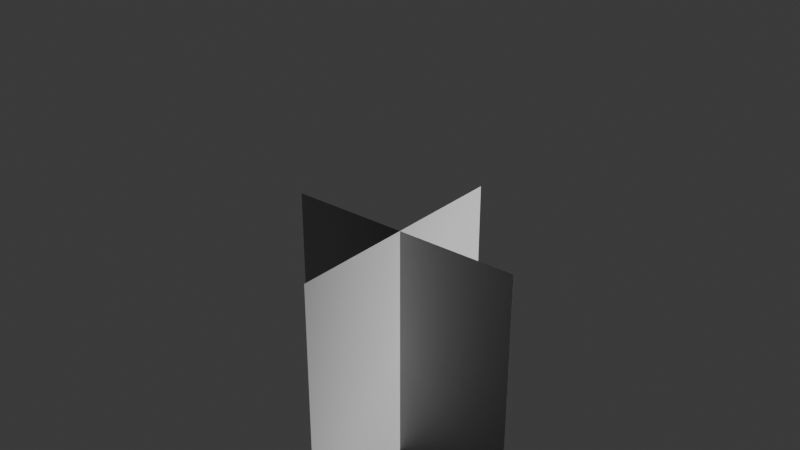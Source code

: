 # Source: grassblend.blend  (saved by Blender 4.1.24; exported with 4.5.12 LTS)
import bpy
from mathutils import Matrix  # noqa: F401  (used for matrix-valued properties, if any)

bpy.ops.wm.read_factory_settings(use_empty=True)
scene = bpy.context.scene
scene.name = 'Scene'

# ---- world
world_world = bpy.data.worlds.new('World'); scene.world = world_world
world_world.use_nodes = True; world_world.node_tree.nodes.clear()
_N = world_world.node_tree.nodes; _L = world_world.node_tree.links
n0 = _N.new('ShaderNodeOutputWorld'); n0.name = 'World Output'; n0.location = (300, 300)
n1 = _N.new('ShaderNodeBackground'); n1.name = 'Background'; n1.location = (10, 300)
n1.inputs[0].default_value = (0.05088, 0.05088, 0.05088, 1.0)
_L.new(n1.outputs[0], n0.inputs[0])
n0.is_active_output = True
world_world.color = (0.05088, 0.05088, 0.05088)
world_world.use_sun_shadow = False
world_world.sun_shadow_jitter_overblur = 0.0

# ---- meshes
me_grass = bpy.data.meshes.new('grass')
me_grass.from_pydata([(0.0, 50.0, -25.0), (0.0, 0.0, -25.0), (0.0, 0.0, 25.0), (0.0, 50.0, 25.0), (-25.0, 50.0, 0.0), (-25.0, 0.0, 0.0), (25.0, 0.0, 0.0), (25.0, 50.0, 0.0)], [], [(0, 1, 2, 3), (4, 5, 6, 7)])
me_grass.polygons.foreach_set('use_smooth', [True] * 2)
_uv = me_grass.uv_layers.new(name='UVMap')
_uv.uv.foreach_set('vector', [0.0146, 0.9741, 0.0146, 0.0033, 0.9854, 0.0033, 0.9854, 0.9741, 0.0146, 0.9741, 0.0146, 0.0033, 0.9854, 0.0033, 0.9854, 0.9741])
me_grass.update()
me_grass.normals_split_custom_set([tuple(v) for v in zip(*[iter([4.371e-08, 1.0, 4.777e-05, 4.371e-08, 1.0, -4.371e-08, 4.371e-08, 1.0, 0.0, 4.371e-08, 1.0, -4.8e-05, 0.0, 0.0, 1.0, 0.0, 0.0, 1.0, 0.0, 0.0, 1.0, 0.0, 0.0, 1.0])] * 3)])
me_cube_001 = bpy.data.meshes.new('Cube.001')
me_cube_001.from_pydata([(-6.591, -1.534, -2.463), (-6.591, -1.534, 2.463), (-6.591, 1.534, -2.463), (-6.591, 1.534, 2.463), (6.591, -1.534, -2.463), (6.591, -1.534, 2.463), (6.591, 1.534, -2.463), (6.591, 1.534, 2.463)], [], [(0, 1, 3, 2), (2, 3, 7, 6), (6, 7, 5, 4), (4, 5, 1, 0), (2, 6, 4, 0), (7, 3, 1, 5)])
_uv = me_cube_001.uv_layers.new(name='UVMap')
_uv.uv.foreach_set('vector', [0.375, 0.0, 0.625, 0.0, 0.625, 0.25, 0.375, 0.25, 0.375, 0.25, 0.625, 0.25, 0.625, 0.5, 0.375, 0.5, 0.375, 0.5, 0.625, 0.5, 0.625, 0.75, 0.375, 0.75, 0.375, 0.75, 0.625, 0.75, 0.625, 1.0, 0.375, 1.0, 0.125, 0.5, 0.375, 0.5, 0.375, 0.75, 0.125, 0.75, 0.625, 0.5, 0.875, 0.5, 0.875, 0.75, 0.625, 0.75])
me_cube_001.update()

# ---- objects
ob_grass = bpy.data.objects.new('grass', me_grass)
ob_cube = bpy.data.objects.new('Cube', me_cube_001)

# ---- transforms, parenting, visibility, modifiers, constraints
ob_grass.location = (0.0, 0.0, 0.0)
ob_grass.rotation_euler = (1.571, -0.0, 0.0)
_m = ob_grass.modifiers.new('NormalEdit', 'NORMAL_EDIT')
_m.target = ob_cube
ob_cube.location = (0.0, 0.0, 100.0)

# ---- collection membership
scene.collection.objects.link(ob_grass)
scene.collection.objects.link(ob_cube)

# ---- scene / render settings (as saved in the file)
scene.frame_start = 1; scene.frame_end = 250; scene.frame_set(1)
scene.render.engine = 'BLENDER_EEVEE_NEXT'
scene.cycles.sampling_pattern = 'TABULATED_SOBOL'
scene.eevee.ray_tracing_options.trace_max_roughness = 0.0
bpy.context.view_layer.update()

# ---- added for rendering (the .blend has no active camera and no usable light): camera, sun
cam_auto = bpy.data.cameras.new('AutoCamera')
cam_auto.lens = 50.0
cam_auto.sensor_width = 36.0
cam_auto.clip_end = 2021.49
ob_auto_camera = bpy.data.objects.new('AutoCamera', cam_auto)
scene.collection.objects.link(ob_auto_camera)
ob_auto_camera.location = (115.185, -138.222, 143.38)
ob_auto_camera.rotation_euler = (1.09748, -7.21219e-08, 0.694738)
scene.camera = ob_auto_camera
light_auto_sun = bpy.data.lights.new('AutoSun', 'SUN')
light_auto_sun.energy = 3.0
light_auto_sun.angle = 0.0523599
ob_auto_sun = bpy.data.objects.new('AutoSun', light_auto_sun)
scene.collection.objects.link(ob_auto_sun)
ob_auto_sun.rotation_euler = (0.872665, 0.174533, 0.523599)
bpy.context.view_layer.update()
